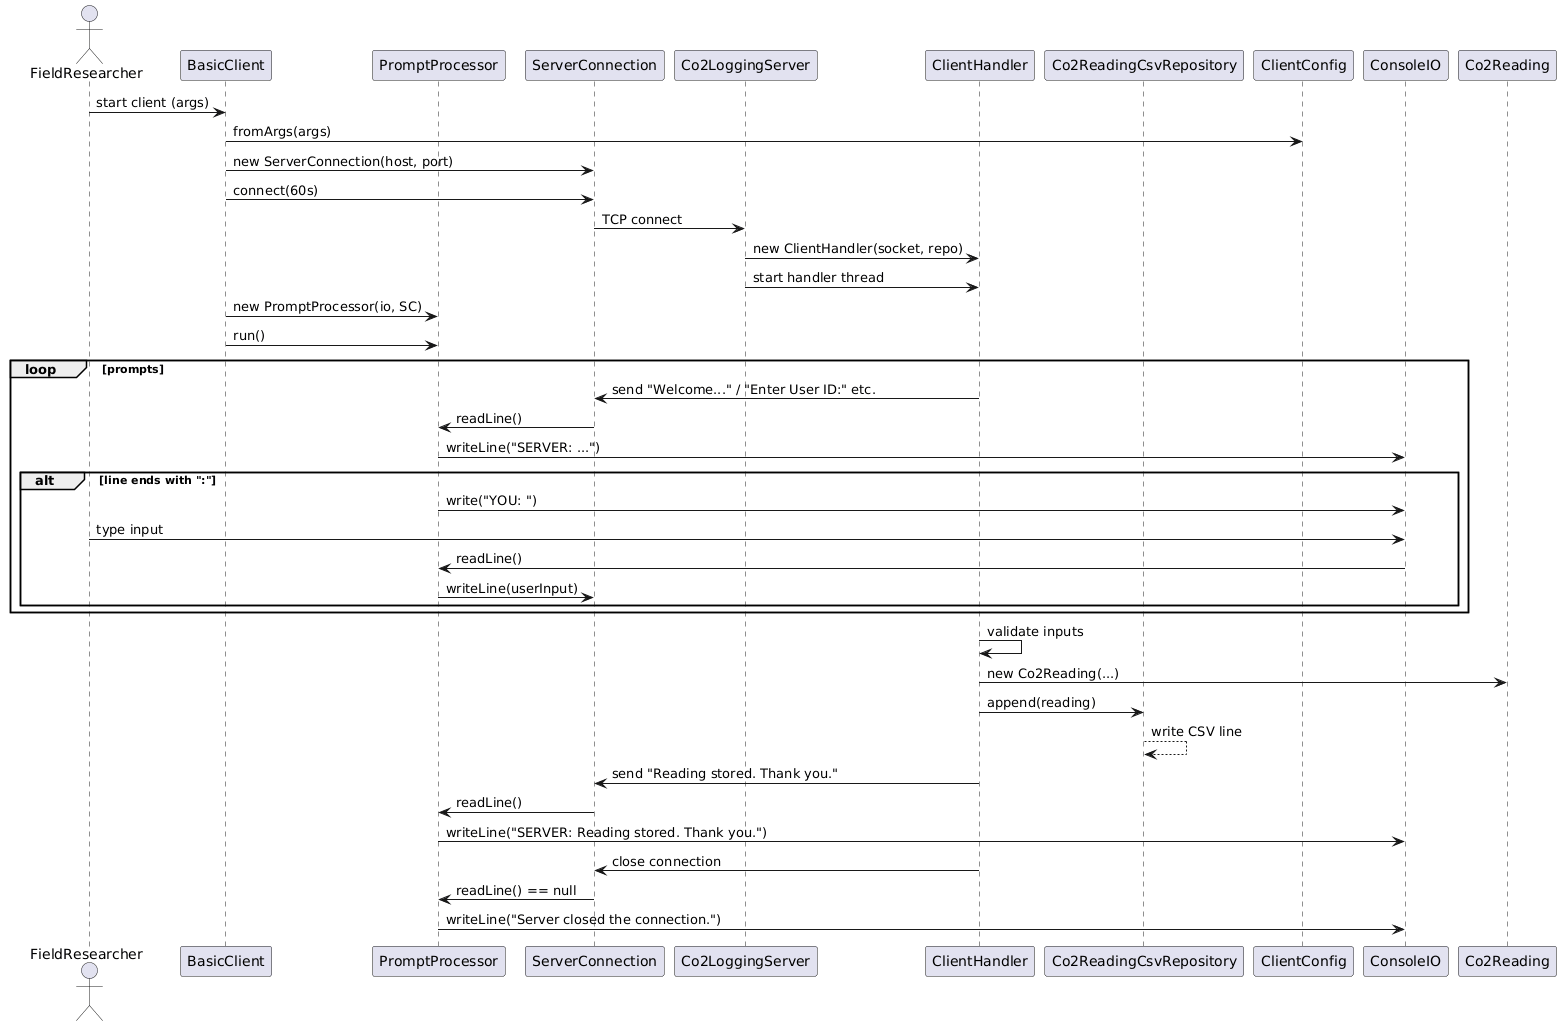

The diagram above was rendered by PlantUML. Its source (embedded in the PNG):
@startuml
actor FieldResearcher as FR
participant "BasicClient" as BC
participant "PromptProcessor" as PP
participant "ServerConnection" as SC
participant "Co2LoggingServer" as S
participant "ClientHandler" as CH
participant "Co2ReadingCsvRepository" as Repo

FR -> BC: start client (args)
BC -> ClientConfig: fromArgs(args)
BC -> SC: new ServerConnection(host, port)
BC -> SC: connect(60s)
SC -> S: TCP connect
S -> CH: new ClientHandler(socket, repo)
S -> CH: start handler thread

BC -> PP: new PromptProcessor(io, SC)
BC -> PP: run()

loop prompts
  CH -> SC: send "Welcome..." / "Enter User ID:" etc.
  SC -> PP: readLine()
  PP -> ConsoleIO: writeLine("SERVER: ...")
  alt line ends with ":"
    PP -> ConsoleIO: write("YOU: ")
    FR -> ConsoleIO: type input
    ConsoleIO -> PP: readLine()
    PP -> SC: writeLine(userInput)
  end
end

CH -> CH: validate inputs
CH -> Co2Reading: new Co2Reading(...)
CH -> Repo: append(reading)
Repo --> Repo: write CSV line

CH -> SC: send "Reading stored. Thank you."
SC -> PP: readLine()
PP -> ConsoleIO: writeLine("SERVER: Reading stored. Thank you.")
CH -> SC: close connection
SC -> PP: readLine() == null
PP -> ConsoleIO: writeLine("Server closed the connection.")
@enduml